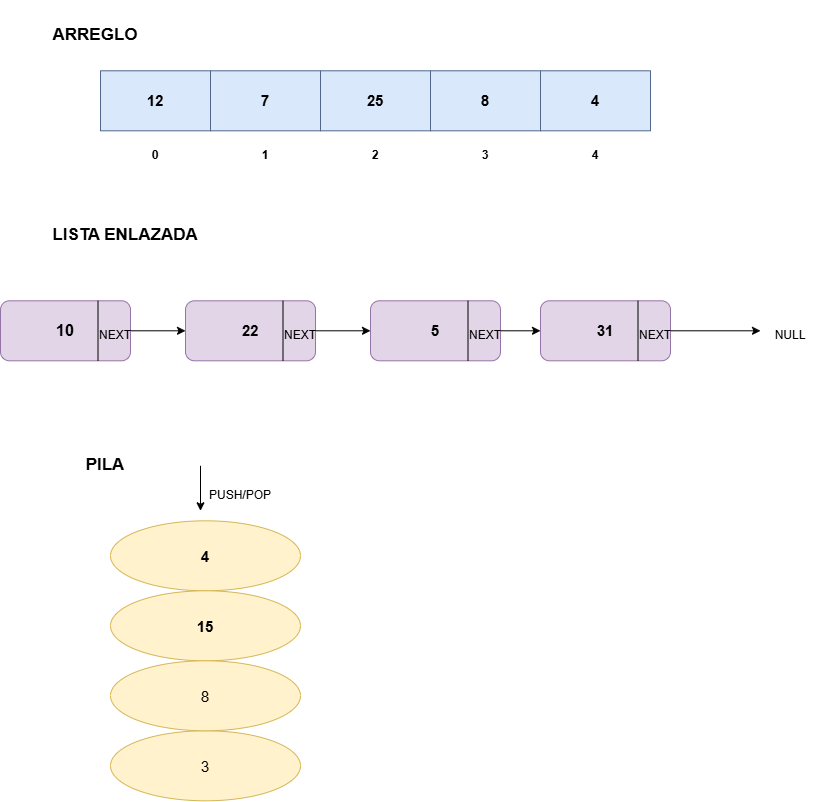

The diagram above was exported from draw.io. Its source (the exported page's mxGraphModel, read from the mxfile embedded in the PNG):
<mxGraphModel dx="1813" dy="803" grid="1" gridSize="10" guides="1" tooltips="1" connect="1" arrows="1" fold="1" page="1" pageScale="1" pageWidth="827" pageHeight="1169" math="0" shadow="0">
  <root>
    <mxCell id="0" />
    <mxCell id="1" parent="0" />
    <mxCell id="iyPEHUsl-ROXUKzBmdwG-3" parent="1" style="rounded=0;whiteSpace=wrap;html=1;fontSize=15;fontStyle=1;fillColor=#dae8fc;strokeColor=light-dark(#50678B,#50678B);" value="12" vertex="1">
      <mxGeometry height="60" width="110" x="100" y="80" as="geometry" />
    </mxCell>
    <mxCell id="iyPEHUsl-ROXUKzBmdwG-8" parent="1" style="rounded=0;whiteSpace=wrap;html=1;fontSize=15;fontStyle=1;fillColor=#dae8fc;strokeColor=light-dark(#50678B,#50678B);" value="7" vertex="1">
      <mxGeometry height="60" width="110" x="210" y="80" as="geometry" />
    </mxCell>
    <mxCell id="iyPEHUsl-ROXUKzBmdwG-9" parent="1" style="rounded=0;whiteSpace=wrap;html=1;fontSize=15;fontStyle=1;fillColor=#dae8fc;strokeColor=light-dark(#50678B,#50678B);" value="4" vertex="1">
      <mxGeometry height="60" width="110" x="540" y="80" as="geometry" />
    </mxCell>
    <mxCell id="iyPEHUsl-ROXUKzBmdwG-10" parent="1" style="rounded=0;whiteSpace=wrap;html=1;fontSize=15;fontStyle=1;fillColor=#dae8fc;strokeColor=light-dark(#50678B,#50678B);" value="25" vertex="1">
      <mxGeometry height="60" width="110" x="320" y="80" as="geometry" />
    </mxCell>
    <mxCell id="iyPEHUsl-ROXUKzBmdwG-12" parent="1" style="rounded=0;whiteSpace=wrap;html=1;fontSize=15;fontStyle=1;fillColor=#dae8fc;strokeColor=light-dark(#50678B,#50678B);" value="8" vertex="1">
      <mxGeometry height="60" width="110" x="430" y="80" as="geometry" />
    </mxCell>
    <mxCell id="iyPEHUsl-ROXUKzBmdwG-17" parent="1" style="text;html=1;whiteSpace=wrap;strokeColor=none;fillColor=none;align=center;verticalAlign=middle;rounded=0;fontStyle=1" value="0" vertex="1">
      <mxGeometry height="30" width="60" x="125" y="150" as="geometry" />
    </mxCell>
    <mxCell id="iyPEHUsl-ROXUKzBmdwG-18" parent="1" style="text;html=1;whiteSpace=wrap;strokeColor=none;fillColor=none;align=center;verticalAlign=middle;rounded=0;fontStyle=1" value="4" vertex="1">
      <mxGeometry height="30" width="60" x="565" y="150" as="geometry" />
    </mxCell>
    <mxCell id="iyPEHUsl-ROXUKzBmdwG-19" parent="1" style="text;html=1;whiteSpace=wrap;strokeColor=none;fillColor=none;align=center;verticalAlign=middle;rounded=0;fontStyle=1" value="3" vertex="1">
      <mxGeometry height="30" width="60" x="455" y="150" as="geometry" />
    </mxCell>
    <mxCell id="iyPEHUsl-ROXUKzBmdwG-20" parent="1" style="text;html=1;whiteSpace=wrap;strokeColor=none;fillColor=none;align=center;verticalAlign=middle;rounded=0;fontStyle=1" value="2" vertex="1">
      <mxGeometry height="30" width="60" x="345" y="150" as="geometry" />
    </mxCell>
    <mxCell id="iyPEHUsl-ROXUKzBmdwG-21" parent="1" style="text;html=1;whiteSpace=wrap;strokeColor=none;fillColor=none;align=center;verticalAlign=middle;rounded=0;fontStyle=1" value="1" vertex="1">
      <mxGeometry height="30" width="60" x="235" y="150" as="geometry" />
    </mxCell>
    <mxCell id="iyPEHUsl-ROXUKzBmdwG-24" parent="1" style="text;html=1;whiteSpace=wrap;strokeColor=light-dark(transparent,#990000);fillColor=none;align=center;verticalAlign=middle;rounded=0;fontStyle=1;fontSize=17;" value="ARREGLO" vertex="1">
      <mxGeometry height="70" width="190" y="10" as="geometry" />
    </mxCell>
    <mxCell id="iyPEHUsl-ROXUKzBmdwG-26" parent="1" style="text;html=1;whiteSpace=wrap;strokeColor=light-dark(transparent,#990000);fillColor=none;align=center;verticalAlign=middle;rounded=0;fontStyle=1;fontSize=17;" value="LISTA ENLAZADA" vertex="1">
      <mxGeometry height="70" width="190" x="30" y="210" as="geometry" />
    </mxCell>
    <mxCell id="iyPEHUsl-ROXUKzBmdwG-48" edge="1" parent="1" source="iyPEHUsl-ROXUKzBmdwG-28" style="edgeStyle=orthogonalEdgeStyle;rounded=0;orthogonalLoop=1;jettySize=auto;html=1;" target="iyPEHUsl-ROXUKzBmdwG-36">
      <mxGeometry relative="1" as="geometry" />
    </mxCell>
    <mxCell id="iyPEHUsl-ROXUKzBmdwG-28" parent="1" style="rounded=1;whiteSpace=wrap;html=1;align=center;fillColor=#e1d5e7;strokeColor=#9673a6;" value="&lt;div style=&quot;&quot;&gt;&lt;span style=&quot;background-color: transparent; color: light-dark(rgb(0, 0, 0), rgb(255, 255, 255));&quot;&gt;&lt;font style=&quot;font-size: 16px;&quot;&gt;&lt;b&gt;10&lt;/b&gt;&lt;/font&gt;&lt;/span&gt;&lt;/div&gt;" vertex="1">
      <mxGeometry height="60" width="130" y="310" as="geometry" />
    </mxCell>
    <mxCell id="iyPEHUsl-ROXUKzBmdwG-32" edge="1" parent="1" source="iyPEHUsl-ROXUKzBmdwG-28" style="endArrow=none;html=1;rounded=0;entryX=0.75;entryY=0;entryDx=0;entryDy=0;exitX=0.75;exitY=1;exitDx=0;exitDy=0;" target="iyPEHUsl-ROXUKzBmdwG-28" value="">
      <mxGeometry height="50" relative="1" width="50" as="geometry">
        <mxPoint x="430" y="330" as="sourcePoint" />
        <mxPoint x="480" y="280" as="targetPoint" />
      </mxGeometry>
    </mxCell>
    <mxCell id="iyPEHUsl-ROXUKzBmdwG-47" edge="1" parent="1" source="iyPEHUsl-ROXUKzBmdwG-35" style="edgeStyle=orthogonalEdgeStyle;rounded=0;orthogonalLoop=1;jettySize=auto;html=1;" target="iyPEHUsl-ROXUKzBmdwG-37">
      <mxGeometry relative="1" as="geometry" />
    </mxCell>
    <mxCell id="iyPEHUsl-ROXUKzBmdwG-35" parent="1" style="rounded=1;whiteSpace=wrap;html=1;fillColor=#e1d5e7;strokeColor=#9673a6;" value="&lt;font style=&quot;font-size: 15px;&quot;&gt;&lt;b&gt;5&lt;/b&gt;&lt;/font&gt;" vertex="1">
      <mxGeometry height="60" width="130" x="370" y="310" as="geometry" />
    </mxCell>
    <mxCell id="iyPEHUsl-ROXUKzBmdwG-46" edge="1" parent="1" source="iyPEHUsl-ROXUKzBmdwG-36" style="edgeStyle=orthogonalEdgeStyle;rounded=0;orthogonalLoop=1;jettySize=auto;html=1;entryX=0;entryY=0.5;entryDx=0;entryDy=0;" target="iyPEHUsl-ROXUKzBmdwG-35">
      <mxGeometry relative="1" as="geometry" />
    </mxCell>
    <mxCell id="iyPEHUsl-ROXUKzBmdwG-36" parent="1" style="rounded=1;whiteSpace=wrap;html=1;fontSize=15;fontStyle=1;fillColor=#e1d5e7;strokeColor=#9673a6;" value="22" vertex="1">
      <mxGeometry height="60" width="130" x="185" y="310" as="geometry" />
    </mxCell>
    <mxCell id="iyPEHUsl-ROXUKzBmdwG-49" edge="1" parent="1" source="iyPEHUsl-ROXUKzBmdwG-37" style="edgeStyle=orthogonalEdgeStyle;rounded=0;orthogonalLoop=1;jettySize=auto;html=1;">
      <mxGeometry relative="1" as="geometry">
        <mxPoint x="760" y="340" as="targetPoint" />
      </mxGeometry>
    </mxCell>
    <mxCell id="iyPEHUsl-ROXUKzBmdwG-37" parent="1" style="rounded=1;whiteSpace=wrap;html=1;fontSize=15;fontStyle=1;fillColor=#e1d5e7;strokeColor=#9673a6;" value="31" vertex="1">
      <mxGeometry height="60" width="130" x="540" y="310" as="geometry" />
    </mxCell>
    <mxCell id="iyPEHUsl-ROXUKzBmdwG-38" edge="1" parent="1" source="iyPEHUsl-ROXUKzBmdwG-36" style="endArrow=none;html=1;rounded=0;entryX=0.75;entryY=0;entryDx=0;entryDy=0;exitX=0.75;exitY=1;exitDx=0;exitDy=0;" target="iyPEHUsl-ROXUKzBmdwG-36" value="">
      <mxGeometry height="50" relative="1" width="50" as="geometry">
        <mxPoint x="430" y="330" as="sourcePoint" />
        <mxPoint x="480" y="280" as="targetPoint" />
      </mxGeometry>
    </mxCell>
    <mxCell id="iyPEHUsl-ROXUKzBmdwG-50" parent="1" style="text;html=1;whiteSpace=wrap;strokeColor=none;fillColor=none;align=center;verticalAlign=middle;rounded=0;" value="NULL" vertex="1">
      <mxGeometry height="30" width="60" x="760" y="330" as="geometry" />
    </mxCell>
    <mxCell id="iyPEHUsl-ROXUKzBmdwG-51" parent="1" style="text;html=1;whiteSpace=wrap;strokeColor=none;fillColor=none;align=center;verticalAlign=middle;rounded=0;rotation=0;" value="NEXT" vertex="1">
      <mxGeometry height="30" width="60" x="85" y="330" as="geometry" />
    </mxCell>
    <mxCell id="iyPEHUsl-ROXUKzBmdwG-52" parent="1" style="text;html=1;whiteSpace=wrap;strokeColor=none;fillColor=none;align=center;verticalAlign=middle;rounded=0;rotation=0;" value="NEXT" vertex="1">
      <mxGeometry height="30" width="60" x="270" y="330" as="geometry" />
    </mxCell>
    <mxCell id="iyPEHUsl-ROXUKzBmdwG-53" parent="1" style="text;html=1;whiteSpace=wrap;strokeColor=none;fillColor=none;align=center;verticalAlign=middle;rounded=0;rotation=0;" value="NEXT" vertex="1">
      <mxGeometry height="30" width="60" x="625" y="330" as="geometry" />
    </mxCell>
    <mxCell id="iyPEHUsl-ROXUKzBmdwG-54" parent="1" style="text;html=1;whiteSpace=wrap;strokeColor=none;fillColor=none;align=center;verticalAlign=middle;rounded=0;rotation=0;" value="NEXT" vertex="1">
      <mxGeometry height="30" width="60" x="455" y="330" as="geometry" />
    </mxCell>
    <mxCell id="iyPEHUsl-ROXUKzBmdwG-55" edge="1" parent="1" source="iyPEHUsl-ROXUKzBmdwG-35" style="endArrow=none;html=1;rounded=0;exitX=0.75;exitY=0;exitDx=0;exitDy=0;entryX=0.75;entryY=1;entryDx=0;entryDy=0;" target="iyPEHUsl-ROXUKzBmdwG-35" value="">
      <mxGeometry height="50" relative="1" width="50" as="geometry">
        <mxPoint x="430" y="410" as="sourcePoint" />
        <mxPoint x="480" y="360" as="targetPoint" />
      </mxGeometry>
    </mxCell>
    <mxCell id="iyPEHUsl-ROXUKzBmdwG-56" edge="1" parent="1" source="iyPEHUsl-ROXUKzBmdwG-37" style="endArrow=none;html=1;rounded=0;entryX=0.75;entryY=0;entryDx=0;entryDy=0;exitX=0.75;exitY=1;exitDx=0;exitDy=0;" target="iyPEHUsl-ROXUKzBmdwG-37" value="">
      <mxGeometry height="50" relative="1" width="50" as="geometry">
        <mxPoint x="430" y="410" as="sourcePoint" />
        <mxPoint x="480" y="360" as="targetPoint" />
      </mxGeometry>
    </mxCell>
    <mxCell id="iyPEHUsl-ROXUKzBmdwG-59" parent="1" style="text;html=1;whiteSpace=wrap;strokeColor=light-dark(transparent,#990000);fillColor=none;align=center;verticalAlign=middle;rounded=0;fontStyle=1;fontSize=17;" value="PILA" vertex="1">
      <mxGeometry height="70" width="190" x="10" y="440" as="geometry" />
    </mxCell>
    <mxCell id="iyPEHUsl-ROXUKzBmdwG-60" parent="1" style="ellipse;whiteSpace=wrap;html=1;shapeInside=1;fontSize=15;fontStyle=1;fillColor=#fff2cc;strokeColor=#d6b656;" value="4" vertex="1">
      <mxGeometry height="70" width="190" x="110" y="530" as="geometry" />
    </mxCell>
    <mxCell id="iyPEHUsl-ROXUKzBmdwG-63" parent="1" style="ellipse;whiteSpace=wrap;html=1;shapeInside=1;fontSize=15;fontStyle=1;fillColor=#fff2cc;strokeColor=#d6b656;" value="15" vertex="1">
      <mxGeometry height="70" width="190" x="110" y="600" as="geometry" />
    </mxCell>
    <mxCell id="iyPEHUsl-ROXUKzBmdwG-64" parent="1" style="ellipse;whiteSpace=wrap;html=1;shapeInside=1;fontSize=15;fillColor=#fff2cc;strokeColor=#d6b656;" value="3" vertex="1">
      <mxGeometry height="70" width="190" x="110" y="740" as="geometry" />
    </mxCell>
    <mxCell id="iyPEHUsl-ROXUKzBmdwG-65" parent="1" style="ellipse;whiteSpace=wrap;html=1;shapeInside=1;fontSize=15;fillColor=#fff2cc;strokeColor=#d6b656;" value="8" vertex="1">
      <mxGeometry height="70" width="190" x="110" y="670" as="geometry" />
    </mxCell>
    <mxCell id="iyPEHUsl-ROXUKzBmdwG-66" edge="1" parent="1" source="iyPEHUsl-ROXUKzBmdwG-59" style="endArrow=classic;html=1;rounded=0;exitX=1;exitY=0.5;exitDx=0;exitDy=0;" value="">
      <mxGeometry height="50" relative="1" width="50" as="geometry">
        <mxPoint x="480" y="470" as="sourcePoint" />
        <mxPoint x="200" y="520" as="targetPoint" />
      </mxGeometry>
    </mxCell>
    <mxCell id="iyPEHUsl-ROXUKzBmdwG-67" parent="1" style="text;html=1;whiteSpace=wrap;strokeColor=none;fillColor=none;align=center;verticalAlign=middle;rounded=0;" value="PUSH/POP" vertex="1">
      <mxGeometry height="30" width="60" x="210" y="490" as="geometry" />
    </mxCell>
  </root>
</mxGraphModel>